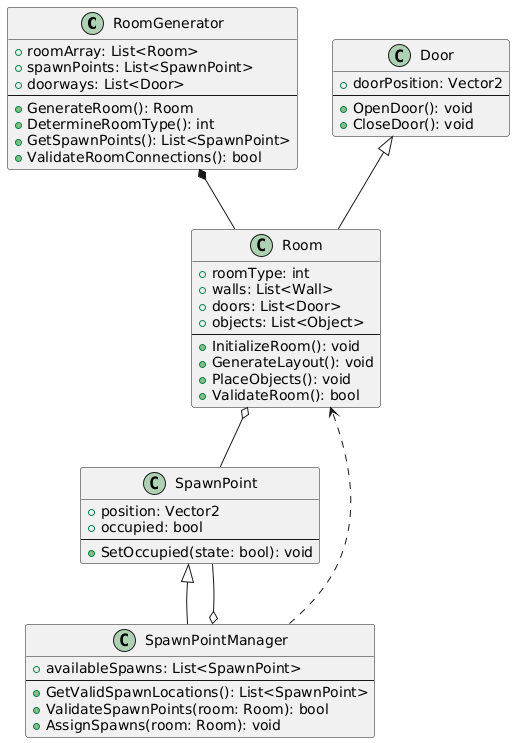

The diagram above was rendered by PlantUML. Its source (embedded in the PNG):
@startuml
class RoomGenerator {
  + roomArray: List<Room>
  + spawnPoints: List<SpawnPoint>
  + doorways: List<Door>
  --
  + GenerateRoom(): Room
  + DetermineRoomType(): int
  + GetSpawnPoints(): List<SpawnPoint>
  + ValidateRoomConnections(): bool
}

class Room {
  + roomType: int
  + walls: List<Wall>
  + doors: List<Door>
  + objects: List<Object>
  --
  + InitializeRoom(): void
  + GenerateLayout(): void
  + PlaceObjects(): void
  + ValidateRoom(): bool
}

class Door {
  + doorPosition: Vector2
  --
  + OpenDoor(): void
  + CloseDoor(): void
}

class SpawnPointManager {
  + availableSpawns: List<SpawnPoint>
  --
  + GetValidSpawnLocations(): List<SpawnPoint>
  + ValidateSpawnPoints(room: Room): bool
  + AssignSpawns(room: Room): void
}

class SpawnPoint {
  + position: Vector2
  + occupied: bool
  --
  + SetOccupied(state: bool): void
}

' Inheritance relationships
Door <|-- Room 
SpawnPoint <|-- SpawnPointManager 

' Proper dependencies and aggregation
RoomGenerator *-- Room  
Room o-- SpawnPoint  
SpawnPointManager ..> Room  
SpawnPointManager o-- SpawnPoint
@enduml